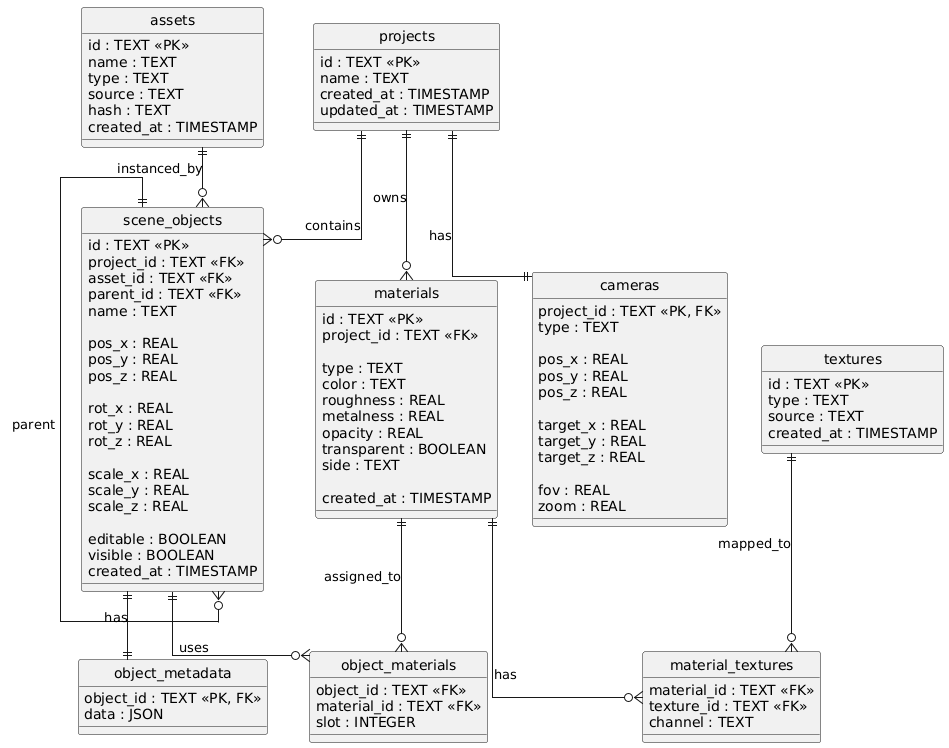

The diagram above was rendered by PlantUML. Its source (embedded in the PNG):
@startuml
hide circle
skinparam linetype ortho

entity projects {
  id : TEXT <<PK>>
  name : TEXT
  created_at : TIMESTAMP
  updated_at : TIMESTAMP
}

entity assets {
  id : TEXT <<PK>>
  name : TEXT
  type : TEXT
  source : TEXT
  hash : TEXT
  created_at : TIMESTAMP
}

entity scene_objects {
  id : TEXT <<PK>>
  project_id : TEXT <<FK>>
  asset_id : TEXT <<FK>>
  parent_id : TEXT <<FK>>
  name : TEXT

  pos_x : REAL
  pos_y : REAL
  pos_z : REAL

  rot_x : REAL
  rot_y : REAL
  rot_z : REAL

  scale_x : REAL
  scale_y : REAL
  scale_z : REAL

  editable : BOOLEAN
  visible : BOOLEAN
  created_at : TIMESTAMP
}

entity materials {
  id : TEXT <<PK>>
  project_id : TEXT <<FK>>

  type : TEXT
  color : TEXT
  roughness : REAL
  metalness : REAL
  opacity : REAL
  transparent : BOOLEAN
  side : TEXT

  created_at : TIMESTAMP
}

entity object_materials {
  object_id : TEXT <<FK>>
  material_id : TEXT <<FK>>
  slot : INTEGER
}

entity textures {
  id : TEXT <<PK>>
  type : TEXT
  source : TEXT
  created_at : TIMESTAMP
}

entity material_textures {
  material_id : TEXT <<FK>>
  texture_id : TEXT <<FK>>
  channel : TEXT
}

entity cameras {
  project_id : TEXT <<PK, FK>>
  type : TEXT

  pos_x : REAL
  pos_y : REAL
  pos_z : REAL

  target_x : REAL
  target_y : REAL
  target_z : REAL

  fov : REAL
  zoom : REAL
}

entity object_metadata {
  object_id : TEXT <<PK, FK>>
  data : JSON
}

' =========================
' Relationships + semantics
' =========================

projects ||--o{ scene_objects : contains
projects ||--o{ materials : owns
projects ||--|| cameras : has

assets ||--o{ scene_objects : instanced_by

scene_objects ||--o{ scene_objects : parent
scene_objects ||--o{ object_materials : uses
scene_objects ||--|| object_metadata : has

materials ||--o{ object_materials : assigned_to
materials ||--o{ material_textures : has

textures ||--o{ material_textures : mapped_to
@enduml